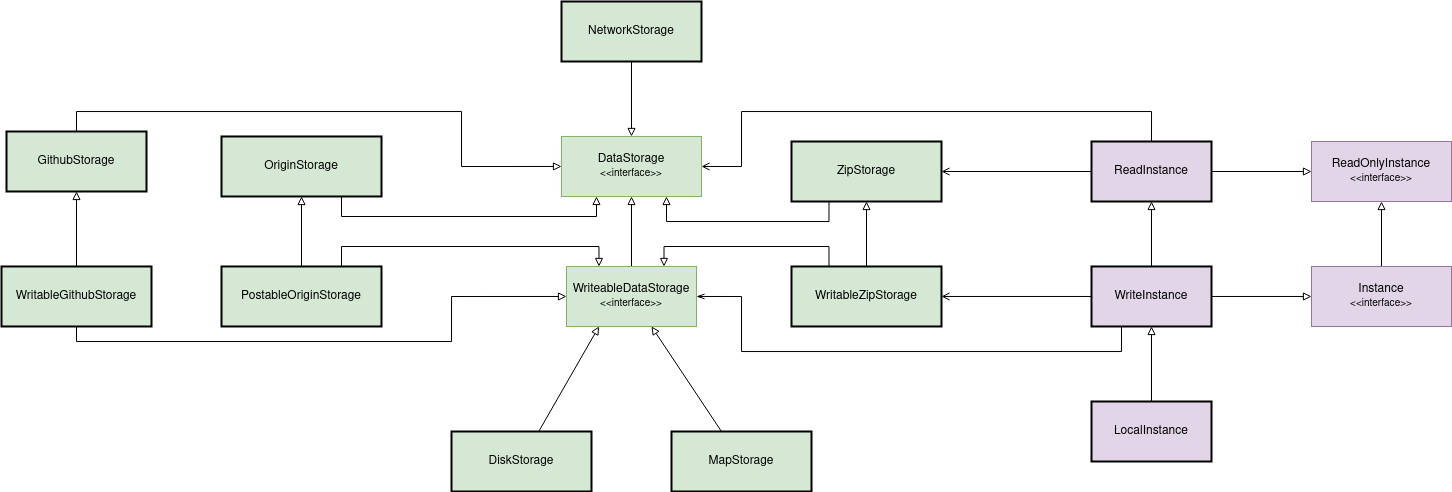

The diagram above was exported from draw.io. Its source (the exported page's mxGraphModel, read from the mxfile embedded in the PNG):
<mxGraphModel dx="2103" dy="1799" grid="1" gridSize="10" guides="1" tooltips="1" connect="1" arrows="1" fold="1" page="1" pageScale="1" pageWidth="850" pageHeight="1100" math="0" shadow="0">
  <root>
    <mxCell id="0" />
    <mxCell id="1" parent="0" />
    <mxCell id="R2SZhjf47pu8iR6aV-I5-4" style="edgeStyle=orthogonalEdgeStyle;rounded=0;orthogonalLoop=1;jettySize=auto;html=1;fontSize=10;endArrow=block;endFill=0;entryX=0.5;entryY=1;entryDx=0;entryDy=0;exitX=0.5;exitY=0;exitDx=0;exitDy=0;" parent="1" source="R2SZhjf47pu8iR6aV-I5-1" target="R2SZhjf47pu8iR6aV-I5-3" edge="1">
      <mxGeometry relative="1" as="geometry" />
    </mxCell>
    <mxCell id="R2SZhjf47pu8iR6aV-I5-1" value="&lt;div&gt;Instance&lt;/div&gt;&lt;div&gt;&lt;font style=&quot;font-size: 10px&quot;&gt;&amp;lt;&amp;lt;interface&amp;gt;&amp;gt;&lt;/font&gt;&lt;/div&gt;" style="rounded=0;whiteSpace=wrap;html=1;fillColor=#e1d5e7;strokeColor=#9673a6;" parent="1" vertex="1">
      <mxGeometry x="1110" y="64.98" width="140" height="60" as="geometry" />
    </mxCell>
    <mxCell id="R2SZhjf47pu8iR6aV-I5-3" value="ReadOnlyInstance&lt;div&gt;&lt;font style=&quot;font-size: 10px&quot;&gt;&amp;lt;&amp;lt;interface&amp;gt;&amp;gt;&lt;/font&gt;&lt;/div&gt;" style="rounded=0;whiteSpace=wrap;html=1;fillColor=#e1d5e7;strokeColor=#9673a6;" parent="1" vertex="1">
      <mxGeometry x="1110" y="-59.99999999999999" width="140" height="60" as="geometry" />
    </mxCell>
    <mxCell id="R2SZhjf47pu8iR6aV-I5-6" style="edgeStyle=orthogonalEdgeStyle;rounded=0;orthogonalLoop=1;jettySize=auto;html=1;fontSize=10;endArrow=block;endFill=0;entryX=0;entryY=0.5;entryDx=0;entryDy=0;" parent="1" source="R2SZhjf47pu8iR6aV-I5-5" target="R2SZhjf47pu8iR6aV-I5-1" edge="1">
      <mxGeometry relative="1" as="geometry" />
    </mxCell>
    <mxCell id="R2SZhjf47pu8iR6aV-I5-8" value="" style="edgeStyle=orthogonalEdgeStyle;rounded=0;orthogonalLoop=1;jettySize=auto;html=1;fontSize=10;endArrow=openThin;endFill=0;exitX=0.25;exitY=1;exitDx=0;exitDy=0;entryX=1;entryY=0.5;entryDx=0;entryDy=0;" parent="1" source="R2SZhjf47pu8iR6aV-I5-5" target="R2SZhjf47pu8iR6aV-I5-7" edge="1">
      <mxGeometry relative="1" as="geometry">
        <Array as="points">
          <mxPoint x="920" y="150" />
          <mxPoint x="540" y="150" />
          <mxPoint x="540" y="95" />
        </Array>
      </mxGeometry>
    </mxCell>
    <mxCell id="R2SZhjf47pu8iR6aV-I5-17" style="edgeStyle=orthogonalEdgeStyle;rounded=0;orthogonalLoop=1;jettySize=auto;html=1;entryX=0.5;entryY=1;entryDx=0;entryDy=0;fontSize=10;endArrow=block;endFill=0;exitX=0.5;exitY=0;exitDx=0;exitDy=0;" parent="1" source="R2SZhjf47pu8iR6aV-I5-5" target="R2SZhjf47pu8iR6aV-I5-26" edge="1">
      <mxGeometry relative="1" as="geometry">
        <mxPoint x="790" y="450" as="targetPoint" />
      </mxGeometry>
    </mxCell>
    <mxCell id="LuZf_-fAz27-YnCA8vHW-16" style="edgeStyle=orthogonalEdgeStyle;rounded=0;orthogonalLoop=1;jettySize=auto;html=1;entryX=1;entryY=0.5;entryDx=0;entryDy=0;endArrow=open;endFill=0;exitX=0;exitY=0.5;exitDx=0;exitDy=0;" edge="1" parent="1" source="R2SZhjf47pu8iR6aV-I5-5" target="LuZf_-fAz27-YnCA8vHW-5">
      <mxGeometry relative="1" as="geometry" />
    </mxCell>
    <mxCell id="R2SZhjf47pu8iR6aV-I5-5" value="&lt;div&gt;WriteInstance&lt;/div&gt;" style="rounded=0;whiteSpace=wrap;html=1;fillColor=#e1d5e7;strokeColor=#000000;strokeWidth=2;" parent="1" vertex="1">
      <mxGeometry x="890" y="64.98" width="120" height="60" as="geometry" />
    </mxCell>
    <mxCell id="R2SZhjf47pu8iR6aV-I5-10" value="" style="edgeStyle=orthogonalEdgeStyle;rounded=0;orthogonalLoop=1;jettySize=auto;html=1;fontSize=10;endArrow=block;endFill=0;" parent="1" source="R2SZhjf47pu8iR6aV-I5-7" target="R2SZhjf47pu8iR6aV-I5-9" edge="1">
      <mxGeometry relative="1" as="geometry" />
    </mxCell>
    <mxCell id="R2SZhjf47pu8iR6aV-I5-7" value="&lt;div&gt;WriteableDataStorage&lt;/div&gt;&lt;div&gt;&lt;font style=&quot;font-size: 10px&quot;&gt;&amp;lt;&amp;lt;interface&amp;gt;&amp;gt;&lt;/font&gt;&lt;br&gt;&lt;/div&gt;" style="rounded=0;whiteSpace=wrap;html=1;fillColor=#d5e8d4;strokeColor=#82b366;" parent="1" vertex="1">
      <mxGeometry x="365" y="64.98" width="130" height="60" as="geometry" />
    </mxCell>
    <mxCell id="R2SZhjf47pu8iR6aV-I5-9" value="&lt;div&gt;DataStorage&lt;/div&gt;&lt;div&gt;&lt;font style=&quot;font-size: 10px&quot;&gt;&amp;lt;&amp;lt;interface&amp;gt;&amp;gt;&lt;/font&gt;&lt;br&gt;&lt;/div&gt;" style="rounded=0;whiteSpace=wrap;html=1;fillColor=#d5e8d4;strokeColor=#82b366;" parent="1" vertex="1">
      <mxGeometry x="360" y="-65.02" width="140" height="60" as="geometry" />
    </mxCell>
    <mxCell id="LuZf_-fAz27-YnCA8vHW-18" value="" style="edgeStyle=orthogonalEdgeStyle;rounded=0;orthogonalLoop=1;jettySize=auto;html=1;endArrow=block;endFill=0;" edge="1" parent="1" source="R2SZhjf47pu8iR6aV-I5-12" target="R2SZhjf47pu8iR6aV-I5-5">
      <mxGeometry relative="1" as="geometry" />
    </mxCell>
    <mxCell id="R2SZhjf47pu8iR6aV-I5-12" value="&lt;div&gt;LocalInstance&lt;/div&gt;" style="rounded=0;whiteSpace=wrap;html=1;fillColor=#e1d5e7;strokeColor=#000000;strokeWidth=2;" parent="1" vertex="1">
      <mxGeometry x="890" y="200" width="120" height="60" as="geometry" />
    </mxCell>
    <mxCell id="R2SZhjf47pu8iR6aV-I5-16" style="edgeStyle=orthogonalEdgeStyle;rounded=0;orthogonalLoop=1;jettySize=auto;html=1;fontSize=10;endArrow=block;endFill=0;exitX=1;exitY=0.5;exitDx=0;exitDy=0;" parent="1" source="R2SZhjf47pu8iR6aV-I5-26" target="R2SZhjf47pu8iR6aV-I5-3" edge="1">
      <mxGeometry relative="1" as="geometry">
        <mxPoint x="850" y="480" as="sourcePoint" />
      </mxGeometry>
    </mxCell>
    <mxCell id="R2SZhjf47pu8iR6aV-I5-18" style="edgeStyle=orthogonalEdgeStyle;rounded=0;orthogonalLoop=1;jettySize=auto;html=1;entryX=1;entryY=0.5;entryDx=0;entryDy=0;fontSize=10;endArrow=open;endFill=0;exitX=0.5;exitY=0;exitDx=0;exitDy=0;" parent="1" source="R2SZhjf47pu8iR6aV-I5-26" target="R2SZhjf47pu8iR6aV-I5-9" edge="1">
      <mxGeometry relative="1" as="geometry">
        <Array as="points">
          <mxPoint x="950" y="-90" />
          <mxPoint x="540" y="-90" />
          <mxPoint x="540" y="-35" />
        </Array>
      </mxGeometry>
    </mxCell>
    <mxCell id="R2SZhjf47pu8iR6aV-I5-21" style="edgeStyle=orthogonalEdgeStyle;rounded=0;orthogonalLoop=1;jettySize=auto;html=1;entryX=1;entryY=0.5;entryDx=0;entryDy=0;fontSize=10;endArrow=open;endFill=0;exitX=0;exitY=0.5;exitDx=0;exitDy=0;" parent="1" source="R2SZhjf47pu8iR6aV-I5-26" target="R2SZhjf47pu8iR6aV-I5-19" edge="1">
      <mxGeometry relative="1" as="geometry" />
    </mxCell>
    <mxCell id="R2SZhjf47pu8iR6aV-I5-20" style="rounded=0;orthogonalLoop=1;jettySize=auto;html=1;entryX=0.75;entryY=1;entryDx=0;entryDy=0;fontSize=10;endArrow=block;endFill=0;exitX=0.25;exitY=1;exitDx=0;exitDy=0;edgeStyle=orthogonalEdgeStyle;" parent="1" source="R2SZhjf47pu8iR6aV-I5-19" target="R2SZhjf47pu8iR6aV-I5-9" edge="1">
      <mxGeometry relative="1" as="geometry" />
    </mxCell>
    <mxCell id="R2SZhjf47pu8iR6aV-I5-19" value="&lt;div&gt;ZipStorage&lt;/div&gt;" style="rounded=0;whiteSpace=wrap;html=1;fillColor=#d5e8d4;strokeColor=#000000;strokeWidth=2;" parent="1" vertex="1">
      <mxGeometry x="590" y="-60" width="150" height="60" as="geometry" />
    </mxCell>
    <mxCell id="R2SZhjf47pu8iR6aV-I5-23" style="rounded=0;orthogonalLoop=1;jettySize=auto;html=1;entryX=0.5;entryY=0;entryDx=0;entryDy=0;fontSize=10;endArrow=block;endFill=0;exitX=0.5;exitY=1;exitDx=0;exitDy=0;" parent="1" source="R2SZhjf47pu8iR6aV-I5-22" target="R2SZhjf47pu8iR6aV-I5-9" edge="1">
      <mxGeometry relative="1" as="geometry" />
    </mxCell>
    <mxCell id="R2SZhjf47pu8iR6aV-I5-22" value="&lt;div&gt;NetworkStorage&lt;/div&gt;" style="rounded=0;whiteSpace=wrap;html=1;fillColor=#d5e8d4;strokeColor=#000000;strokeWidth=2;" parent="1" vertex="1">
      <mxGeometry x="360" y="-200" width="140" height="60" as="geometry" />
    </mxCell>
    <mxCell id="R2SZhjf47pu8iR6aV-I5-25" style="rounded=0;orthogonalLoop=1;jettySize=auto;html=1;fontSize=10;endArrow=block;endFill=0;entryX=0.25;entryY=1;entryDx=0;entryDy=0;edgeStyle=orthogonalEdgeStyle;exitX=0.75;exitY=1;exitDx=0;exitDy=0;" parent="1" source="R2SZhjf47pu8iR6aV-I5-24" target="R2SZhjf47pu8iR6aV-I5-9" edge="1">
      <mxGeometry relative="1" as="geometry">
        <mxPoint x="130" as="sourcePoint" />
      </mxGeometry>
    </mxCell>
    <mxCell id="R2SZhjf47pu8iR6aV-I5-24" value="&lt;div&gt;OriginStorage&lt;/div&gt;" style="rounded=0;whiteSpace=wrap;html=1;fillColor=#d5e8d4;strokeColor=#000000;strokeWidth=2;" parent="1" vertex="1">
      <mxGeometry x="20" y="-65.02" width="160" height="60" as="geometry" />
    </mxCell>
    <mxCell id="R2SZhjf47pu8iR6aV-I5-26" value="&lt;div&gt;ReadInstance&lt;/div&gt;" style="rounded=0;whiteSpace=wrap;html=1;fillColor=#e1d5e7;strokeColor=#000000;strokeWidth=2;" parent="1" vertex="1">
      <mxGeometry x="890" y="-60.00000000000003" width="120" height="60" as="geometry" />
    </mxCell>
    <mxCell id="R2SZhjf47pu8iR6aV-I5-28" style="rounded=0;orthogonalLoop=1;jettySize=auto;html=1;entryX=0;entryY=0.5;entryDx=0;entryDy=0;fontSize=10;endArrow=block;endFill=0;exitX=0.5;exitY=0;exitDx=0;exitDy=0;edgeStyle=orthogonalEdgeStyle;" parent="1" source="R2SZhjf47pu8iR6aV-I5-27" target="R2SZhjf47pu8iR6aV-I5-9" edge="1">
      <mxGeometry relative="1" as="geometry">
        <Array as="points">
          <mxPoint x="-125" y="-90" />
          <mxPoint x="260" y="-90" />
          <mxPoint x="260" y="-35" />
        </Array>
      </mxGeometry>
    </mxCell>
    <mxCell id="R2SZhjf47pu8iR6aV-I5-27" value="&lt;div&gt;GithubStorage&lt;/div&gt;" style="rounded=0;whiteSpace=wrap;html=1;fillColor=#d5e8d4;strokeColor=#000000;strokeWidth=2;" parent="1" vertex="1">
      <mxGeometry x="-195" y="-70.00000000000003" width="140" height="60" as="geometry" />
    </mxCell>
    <mxCell id="LuZf_-fAz27-YnCA8vHW-2" style="rounded=0;orthogonalLoop=1;jettySize=auto;html=1;entryX=0.25;entryY=1;entryDx=0;entryDy=0;endArrow=block;endFill=0;" edge="1" parent="1" source="LuZf_-fAz27-YnCA8vHW-1" target="R2SZhjf47pu8iR6aV-I5-7">
      <mxGeometry relative="1" as="geometry" />
    </mxCell>
    <mxCell id="LuZf_-fAz27-YnCA8vHW-1" value="&lt;div&gt;DiskStorage&lt;/div&gt;" style="rounded=0;whiteSpace=wrap;html=1;fillColor=#d5e8d4;strokeColor=#000000;strokeWidth=2;" vertex="1" parent="1">
      <mxGeometry x="250" y="230" width="140" height="60" as="geometry" />
    </mxCell>
    <mxCell id="LuZf_-fAz27-YnCA8vHW-4" style="rounded=0;orthogonalLoop=1;jettySize=auto;html=1;entryX=0;entryY=0.5;entryDx=0;entryDy=0;endArrow=block;endFill=0;edgeStyle=orthogonalEdgeStyle;" edge="1" parent="1" source="LuZf_-fAz27-YnCA8vHW-3" target="R2SZhjf47pu8iR6aV-I5-7">
      <mxGeometry relative="1" as="geometry">
        <Array as="points">
          <mxPoint x="-125" y="140" />
          <mxPoint x="250" y="140" />
          <mxPoint x="250" y="95" />
        </Array>
      </mxGeometry>
    </mxCell>
    <mxCell id="LuZf_-fAz27-YnCA8vHW-6" style="edgeStyle=none;rounded=0;orthogonalLoop=1;jettySize=auto;html=1;entryX=0.5;entryY=1;entryDx=0;entryDy=0;endArrow=block;endFill=0;" edge="1" parent="1" source="LuZf_-fAz27-YnCA8vHW-3" target="R2SZhjf47pu8iR6aV-I5-27">
      <mxGeometry relative="1" as="geometry" />
    </mxCell>
    <mxCell id="LuZf_-fAz27-YnCA8vHW-3" value="WritableGithubStorage" style="rounded=0;whiteSpace=wrap;html=1;fillColor=#d5e8d4;strokeColor=#000000;strokeWidth=2;" vertex="1" parent="1">
      <mxGeometry x="-200" y="64.97999999999999" width="150" height="60" as="geometry" />
    </mxCell>
    <mxCell id="LuZf_-fAz27-YnCA8vHW-7" style="edgeStyle=orthogonalEdgeStyle;rounded=0;orthogonalLoop=1;jettySize=auto;html=1;entryX=0.75;entryY=0;entryDx=0;entryDy=0;endArrow=block;endFill=0;exitX=0.25;exitY=0;exitDx=0;exitDy=0;" edge="1" parent="1" source="LuZf_-fAz27-YnCA8vHW-5" target="R2SZhjf47pu8iR6aV-I5-7">
      <mxGeometry relative="1" as="geometry" />
    </mxCell>
    <mxCell id="LuZf_-fAz27-YnCA8vHW-8" style="edgeStyle=none;rounded=0;orthogonalLoop=1;jettySize=auto;html=1;entryX=0.5;entryY=1;entryDx=0;entryDy=0;endArrow=block;endFill=0;" edge="1" parent="1" source="LuZf_-fAz27-YnCA8vHW-5" target="R2SZhjf47pu8iR6aV-I5-19">
      <mxGeometry relative="1" as="geometry" />
    </mxCell>
    <mxCell id="LuZf_-fAz27-YnCA8vHW-5" value="WritableZipStorage" style="rounded=0;whiteSpace=wrap;html=1;fillColor=#d5e8d4;strokeColor=#000000;strokeWidth=2;" vertex="1" parent="1">
      <mxGeometry x="590" y="64.98" width="150" height="60" as="geometry" />
    </mxCell>
    <mxCell id="LuZf_-fAz27-YnCA8vHW-10" style="edgeStyle=none;rounded=0;orthogonalLoop=1;jettySize=auto;html=1;endArrow=block;endFill=0;" edge="1" parent="1" source="LuZf_-fAz27-YnCA8vHW-9" target="R2SZhjf47pu8iR6aV-I5-7">
      <mxGeometry relative="1" as="geometry" />
    </mxCell>
    <mxCell id="LuZf_-fAz27-YnCA8vHW-9" value="&lt;div&gt;MapStorage&lt;/div&gt;" style="rounded=0;whiteSpace=wrap;html=1;fillColor=#d5e8d4;strokeColor=#000000;strokeWidth=2;" vertex="1" parent="1">
      <mxGeometry x="470" y="230" width="140" height="60" as="geometry" />
    </mxCell>
    <mxCell id="LuZf_-fAz27-YnCA8vHW-12" style="edgeStyle=none;rounded=0;orthogonalLoop=1;jettySize=auto;html=1;entryX=0.5;entryY=1;entryDx=0;entryDy=0;endArrow=block;endFill=0;" edge="1" parent="1" source="LuZf_-fAz27-YnCA8vHW-11" target="R2SZhjf47pu8iR6aV-I5-24">
      <mxGeometry relative="1" as="geometry" />
    </mxCell>
    <mxCell id="LuZf_-fAz27-YnCA8vHW-13" style="edgeStyle=orthogonalEdgeStyle;rounded=0;orthogonalLoop=1;jettySize=auto;html=1;entryX=0.25;entryY=0;entryDx=0;entryDy=0;endArrow=block;endFill=0;exitX=0.75;exitY=0;exitDx=0;exitDy=0;" edge="1" parent="1" source="LuZf_-fAz27-YnCA8vHW-11" target="R2SZhjf47pu8iR6aV-I5-7">
      <mxGeometry relative="1" as="geometry" />
    </mxCell>
    <mxCell id="LuZf_-fAz27-YnCA8vHW-11" value="PostableOriginStorage" style="rounded=0;whiteSpace=wrap;html=1;fillColor=#d5e8d4;strokeColor=#000000;strokeWidth=2;" vertex="1" parent="1">
      <mxGeometry x="20" y="64.98" width="160" height="60" as="geometry" />
    </mxCell>
  </root>
</mxGraphModel>